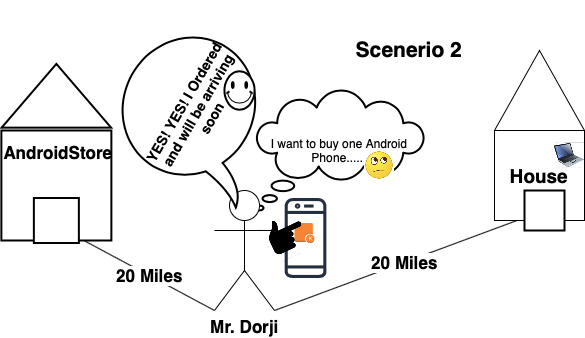

The diagram above was exported from draw.io. Its source (the exported page's mxGraphModel, read from the mxfile embedded in the PNG):
<mxGraphModel dx="1485" dy="430" grid="1" gridSize="10" guides="1" tooltips="1" connect="1" arrows="1" fold="1" page="1" pageScale="1" pageWidth="827" pageHeight="1169" background="#ffffff" math="0" shadow="0">
  <root>
    <mxCell id="0" />
    <mxCell id="1" parent="0" />
    <mxCell id="JpwlWFnTqOT-GOcCAxPl-1" value="" style="triangle;whiteSpace=wrap;html=1;rotation=-90;" vertex="1" parent="1">
      <mxGeometry x="485" y="55" width="80" height="90" as="geometry" />
    </mxCell>
    <mxCell id="JpwlWFnTqOT-GOcCAxPl-2" value="&lt;b&gt;&lt;font style=&quot;font-size: 19px&quot;&gt;House&lt;/font&gt;&lt;/b&gt;" style="whiteSpace=wrap;html=1;aspect=fixed;" vertex="1" parent="1">
      <mxGeometry x="480" y="140" width="90" height="90" as="geometry" />
    </mxCell>
    <mxCell id="JpwlWFnTqOT-GOcCAxPl-3" value="" style="image;html=1;image=img/lib/clip_art/computers/Laptop_128x128.png" vertex="1" parent="1">
      <mxGeometry x="540" y="130" width="30" height="70" as="geometry" />
    </mxCell>
    <mxCell id="JpwlWFnTqOT-GOcCAxPl-6" value="&lt;b&gt;&lt;font style=&quot;font-size: 21px&quot;&gt;Scenerio 2&lt;/font&gt;&lt;/b&gt;" style="text;html=1;strokeColor=none;fillColor=none;align=center;verticalAlign=middle;whiteSpace=wrap;rounded=0;" vertex="1" parent="1">
      <mxGeometry x="330" y="40" width="130" height="40" as="geometry" />
    </mxCell>
    <mxCell id="JpwlWFnTqOT-GOcCAxPl-7" value="I want to buy one Android Phone......" style="whiteSpace=wrap;html=1;shape=mxgraph.basic.cloud_callout;strokeWidth=2;" vertex="1" parent="1">
      <mxGeometry x="240" y="100" width="170" height="120" as="geometry" />
    </mxCell>
    <mxCell id="JpwlWFnTqOT-GOcCAxPl-8" value="&lt;font style=&quot;font-size: 17px&quot;&gt;&lt;b&gt;Mr. Dorji&lt;/b&gt;&lt;/font&gt;" style="shape=umlActor;verticalLabelPosition=bottom;verticalAlign=top;html=1;outlineConnect=0;" vertex="1" parent="1">
      <mxGeometry x="200" y="200" width="60" height="120" as="geometry" />
    </mxCell>
    <mxCell id="JpwlWFnTqOT-GOcCAxPl-15" value="" style="endArrow=none;html=1;exitX=1;exitY=1;exitDx=0;exitDy=0;exitPerimeter=0;entryX=0.25;entryY=1;entryDx=0;entryDy=0;" edge="1" parent="1" source="JpwlWFnTqOT-GOcCAxPl-8" target="JpwlWFnTqOT-GOcCAxPl-2">
      <mxGeometry width="50" height="50" relative="1" as="geometry">
        <mxPoint x="330" y="300" as="sourcePoint" />
        <mxPoint x="380" y="250" as="targetPoint" />
      </mxGeometry>
    </mxCell>
    <mxCell id="JpwlWFnTqOT-GOcCAxPl-24" value="&lt;b style=&quot;font-size: 12px&quot;&gt;&lt;font style=&quot;font-size: 17px&quot;&gt;20 Miles&lt;/font&gt;&lt;/b&gt;" style="edgeLabel;html=1;align=center;verticalAlign=middle;resizable=0;points=[];" vertex="1" connectable="0" parent="JpwlWFnTqOT-GOcCAxPl-15">
      <mxGeometry x="0.069" y="1" relative="1" as="geometry">
        <mxPoint as="offset" />
      </mxGeometry>
    </mxCell>
    <mxCell id="JpwlWFnTqOT-GOcCAxPl-17" value="" style="triangle;whiteSpace=wrap;html=1;strokeWidth=2;rotation=-90;" vertex="1" parent="1">
      <mxGeometry x="10" y="50.54999999999998" width="63.74" height="109.45" as="geometry" />
    </mxCell>
    <mxCell id="JpwlWFnTqOT-GOcCAxPl-19" value="" style="whiteSpace=wrap;html=1;aspect=fixed;strokeWidth=2;" vertex="1" parent="1">
      <mxGeometry x="-13.13" y="140" width="110" height="110" as="geometry" />
    </mxCell>
    <mxCell id="JpwlWFnTqOT-GOcCAxPl-20" value="&lt;font style=&quot;font-size: 17px&quot;&gt;&lt;b&gt;AndroidStore&lt;/b&gt;&lt;/font&gt;" style="text;html=1;strokeColor=none;fillColor=none;align=center;verticalAlign=middle;whiteSpace=wrap;rounded=0;" vertex="1" parent="1">
      <mxGeometry x="24.369999999999997" y="140" width="40" height="43.52" as="geometry" />
    </mxCell>
    <mxCell id="JpwlWFnTqOT-GOcCAxPl-21" value="" style="whiteSpace=wrap;html=1;aspect=fixed;strokeWidth=2;" vertex="1" parent="1">
      <mxGeometry x="19.370000000000005" y="207.5" width="45" height="45" as="geometry" />
    </mxCell>
    <mxCell id="JpwlWFnTqOT-GOcCAxPl-22" value="" style="whiteSpace=wrap;html=1;aspect=fixed;strokeWidth=2;" vertex="1" parent="1">
      <mxGeometry x="510" y="200" width="40" height="40" as="geometry" />
    </mxCell>
    <mxCell id="JpwlWFnTqOT-GOcCAxPl-23" value="&lt;font size=&quot;1&quot;&gt;&lt;b style=&quot;font-size: 17px&quot;&gt;20 Miles&lt;/b&gt;&lt;/font&gt;" style="endArrow=none;html=1;exitX=0.75;exitY=1;exitDx=0;exitDy=0;entryX=0;entryY=1;entryDx=0;entryDy=0;entryPerimeter=0;" edge="1" parent="1" source="JpwlWFnTqOT-GOcCAxPl-19" target="JpwlWFnTqOT-GOcCAxPl-8">
      <mxGeometry width="50" height="50" relative="1" as="geometry">
        <mxPoint x="120" y="260" as="sourcePoint" />
        <mxPoint x="290" y="430" as="targetPoint" />
      </mxGeometry>
    </mxCell>
    <mxCell id="JpwlWFnTqOT-GOcCAxPl-25" value="" style="shape=image;html=1;verticalAlign=top;verticalLabelPosition=bottom;labelBackgroundColor=#ffffff;imageAspect=0;aspect=fixed;image=https://cdn4.iconfinder.com/data/icons/msn-emoticons/22/msn-thinking-128.png;strokeWidth=2;" vertex="1" parent="1">
      <mxGeometry x="350" y="160" width="30" height="30" as="geometry" />
    </mxCell>
    <mxCell id="JpwlWFnTqOT-GOcCAxPl-31" value="" style="outlineConnect=0;fontColor=#232F3E;gradientColor=none;fillColor=#232F3E;strokeColor=none;dashed=0;verticalLabelPosition=bottom;verticalAlign=top;align=center;html=1;fontSize=12;fontStyle=0;aspect=fixed;pointerEvents=1;shape=mxgraph.aws4.mobile_client;rounded=0;" vertex="1" parent="1">
      <mxGeometry x="270" y="207.5" width="42.05" height="80" as="geometry" />
    </mxCell>
    <mxCell id="JpwlWFnTqOT-GOcCAxPl-32" value="" style="outlineConnect=0;dashed=0;verticalLabelPosition=bottom;verticalAlign=top;align=center;html=1;shape=mxgraph.aws3.kinesis_enabled_app;fillColor=#F58534;gradientColor=none;rounded=0;strokeWidth=2;" vertex="1" parent="1">
      <mxGeometry x="280" y="232.5" width="20" height="20" as="geometry" />
    </mxCell>
    <mxCell id="JpwlWFnTqOT-GOcCAxPl-33" value="" style="shape=image;html=1;verticalAlign=top;verticalLabelPosition=bottom;labelBackgroundColor=#ffffff;imageAspect=0;aspect=fixed;image=https://cdn1.iconfinder.com/data/icons/ios-11-glyphs/30/hand_cursor-128.png;rounded=0;strokeWidth=2;rotation=65;" vertex="1" parent="1">
      <mxGeometry x="251.34" y="224.95" width="41.85" height="41.85" as="geometry" />
    </mxCell>
    <mxCell id="JpwlWFnTqOT-GOcCAxPl-34" value="&lt;font style=&quot;font-size: 14px&quot;&gt;&lt;b&gt;YES! YES! I Ordered and will be arriving soon&lt;/b&gt;&lt;/font&gt;" style="whiteSpace=wrap;html=1;shape=mxgraph.basic.oval_callout;rounded=0;strokeWidth=2;rotation=-60;" vertex="1" parent="1">
      <mxGeometry x="104.83" y="37.58" width="155.89" height="164.14" as="geometry" />
    </mxCell>
    <mxCell id="JpwlWFnTqOT-GOcCAxPl-35" value="" style="verticalLabelPosition=bottom;verticalAlign=top;html=1;shape=mxgraph.basic.smiley;rounded=0;strokeWidth=2;" vertex="1" parent="1">
      <mxGeometry x="210" y="80.76000000000002" width="30" height="38.48" as="geometry" />
    </mxCell>
  </root>
</mxGraphModel>